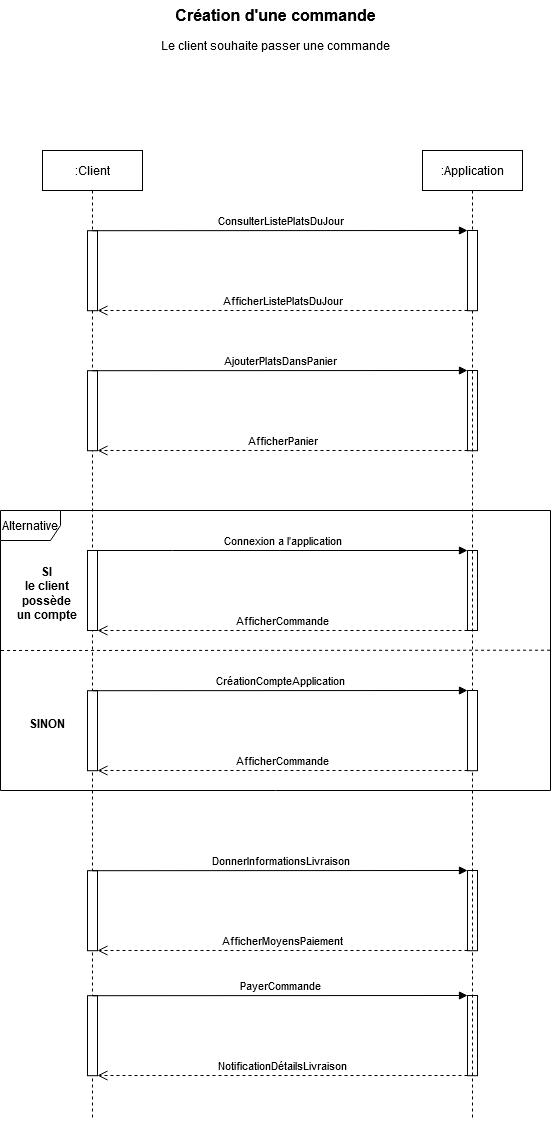

The diagram above was exported from draw.io. Its source (the exported page's mxGraphModel, read from the mxfile embedded in the PNG):
<mxGraphModel dx="2074" dy="1106" grid="1" gridSize="10" guides="1" tooltips="1" connect="1" arrows="1" fold="1" page="1" pageScale="1" pageWidth="827" pageHeight="1169" math="0" shadow="0">
  <root>
    <mxCell id="0" />
    <mxCell id="1" parent="0" />
    <mxCell id="VzBomBVX7HgXpCq8d6OW-4" value="Création d'une commande" style="text;html=1;align=center;verticalAlign=middle;resizable=0;points=[];autosize=1;strokeColor=none;fillColor=none;strokeWidth=1;fontStyle=1;fontSize=16;" parent="1" vertex="1">
      <mxGeometry x="303" y="50" width="220" height="30" as="geometry" />
    </mxCell>
    <mxCell id="VzBomBVX7HgXpCq8d6OW-14" value="Le client souhaite passer une commande" style="text;html=1;align=center;verticalAlign=middle;resizable=0;points=[];autosize=1;strokeColor=none;fillColor=none;" parent="1" vertex="1">
      <mxGeometry x="288" y="80" width="250" height="30" as="geometry" />
    </mxCell>
    <mxCell id="VzBomBVX7HgXpCq8d6OW-27" value=":Client" style="shape=umlLifeline;perimeter=lifelinePerimeter;whiteSpace=wrap;html=1;container=1;dropTarget=0;collapsible=0;recursiveResize=0;outlineConnect=0;portConstraint=eastwest;newEdgeStyle={&quot;edgeStyle&quot;:&quot;elbowEdgeStyle&quot;,&quot;elbow&quot;:&quot;vertical&quot;,&quot;curved&quot;:0,&quot;rounded&quot;:0};" parent="1" vertex="1">
      <mxGeometry x="180" y="200" width="100" height="970" as="geometry" />
    </mxCell>
    <mxCell id="VzBomBVX7HgXpCq8d6OW-50" value="" style="html=1;points=[];perimeter=orthogonalPerimeter;outlineConnect=0;targetShapes=umlLifeline;portConstraint=eastwest;newEdgeStyle={&quot;edgeStyle&quot;:&quot;elbowEdgeStyle&quot;,&quot;elbow&quot;:&quot;vertical&quot;,&quot;curved&quot;:0,&quot;rounded&quot;:0};" parent="VzBomBVX7HgXpCq8d6OW-27" vertex="1">
      <mxGeometry x="45" y="80.19999999999999" width="10" height="80" as="geometry" />
    </mxCell>
    <mxCell id="K-DtrOPmyeC8XMphnXIH-2" value="" style="html=1;points=[];perimeter=orthogonalPerimeter;outlineConnect=0;targetShapes=umlLifeline;portConstraint=eastwest;newEdgeStyle={&quot;edgeStyle&quot;:&quot;elbowEdgeStyle&quot;,&quot;elbow&quot;:&quot;vertical&quot;,&quot;curved&quot;:0,&quot;rounded&quot;:0};" parent="VzBomBVX7HgXpCq8d6OW-27" vertex="1">
      <mxGeometry x="425" y="220" width="10" height="80.2" as="geometry" />
    </mxCell>
    <mxCell id="K-DtrOPmyeC8XMphnXIH-3" value="" style="html=1;points=[];perimeter=orthogonalPerimeter;outlineConnect=0;targetShapes=umlLifeline;portConstraint=eastwest;newEdgeStyle={&quot;edgeStyle&quot;:&quot;elbowEdgeStyle&quot;,&quot;elbow&quot;:&quot;vertical&quot;,&quot;curved&quot;:0,&quot;rounded&quot;:0};" parent="VzBomBVX7HgXpCq8d6OW-27" vertex="1">
      <mxGeometry x="45" y="220.20000000000005" width="10" height="80" as="geometry" />
    </mxCell>
    <mxCell id="K-DtrOPmyeC8XMphnXIH-4" value="AfficherPanier" style="html=1;verticalAlign=bottom;endArrow=open;dashed=1;endSize=8;edgeStyle=elbowEdgeStyle;elbow=vertical;curved=0;rounded=0;" parent="VzBomBVX7HgXpCq8d6OW-27" source="K-DtrOPmyeC8XMphnXIH-2" target="K-DtrOPmyeC8XMphnXIH-3" edge="1">
      <mxGeometry relative="1" as="geometry">
        <mxPoint x="160" y="295.20000000000005" as="targetPoint" />
        <Array as="points">
          <mxPoint x="140" y="300" />
        </Array>
      </mxGeometry>
    </mxCell>
    <mxCell id="K-DtrOPmyeC8XMphnXIH-5" value="AjouterPlatsDansPanier" style="html=1;verticalAlign=bottom;endArrow=block;edgeStyle=elbowEdgeStyle;elbow=vertical;curved=0;rounded=0;" parent="VzBomBVX7HgXpCq8d6OW-27" source="K-DtrOPmyeC8XMphnXIH-3" target="K-DtrOPmyeC8XMphnXIH-2" edge="1">
      <mxGeometry x="0.0009" relative="1" as="geometry">
        <mxPoint x="160" y="220.20000000000005" as="sourcePoint" />
        <mxPoint x="210" y="220" as="targetPoint" />
        <Array as="points">
          <mxPoint x="130" y="220" />
        </Array>
        <mxPoint as="offset" />
      </mxGeometry>
    </mxCell>
    <mxCell id="K-DtrOPmyeC8XMphnXIH-11" value="" style="html=1;points=[];perimeter=orthogonalPerimeter;outlineConnect=0;targetShapes=umlLifeline;portConstraint=eastwest;newEdgeStyle={&quot;edgeStyle&quot;:&quot;elbowEdgeStyle&quot;,&quot;elbow&quot;:&quot;vertical&quot;,&quot;curved&quot;:0,&quot;rounded&quot;:0};" parent="VzBomBVX7HgXpCq8d6OW-27" vertex="1">
      <mxGeometry x="45" y="400" width="10" height="80" as="geometry" />
    </mxCell>
    <mxCell id="K-DtrOPmyeC8XMphnXIH-12" value="" style="html=1;points=[];perimeter=orthogonalPerimeter;outlineConnect=0;targetShapes=umlLifeline;portConstraint=eastwest;newEdgeStyle={&quot;edgeStyle&quot;:&quot;elbowEdgeStyle&quot;,&quot;elbow&quot;:&quot;vertical&quot;,&quot;curved&quot;:0,&quot;rounded&quot;:0};" parent="VzBomBVX7HgXpCq8d6OW-27" vertex="1">
      <mxGeometry x="425" y="400" width="10" height="80" as="geometry" />
    </mxCell>
    <mxCell id="K-DtrOPmyeC8XMphnXIH-13" value="Connexion a l'application" style="html=1;verticalAlign=bottom;endArrow=block;edgeStyle=elbowEdgeStyle;elbow=vertical;curved=0;rounded=0;" parent="VzBomBVX7HgXpCq8d6OW-27" source="K-DtrOPmyeC8XMphnXIH-11" target="K-DtrOPmyeC8XMphnXIH-12" edge="1">
      <mxGeometry relative="1" as="geometry">
        <mxPoint x="100" y="440" as="sourcePoint" />
        <Array as="points">
          <mxPoint x="130" y="400" />
          <mxPoint x="250" y="440" />
        </Array>
      </mxGeometry>
    </mxCell>
    <mxCell id="K-DtrOPmyeC8XMphnXIH-14" value="AfficherCommande" style="html=1;verticalAlign=bottom;endArrow=open;dashed=1;endSize=8;edgeStyle=elbowEdgeStyle;elbow=vertical;curved=0;rounded=0;" parent="VzBomBVX7HgXpCq8d6OW-27" source="K-DtrOPmyeC8XMphnXIH-12" target="K-DtrOPmyeC8XMphnXIH-11" edge="1">
      <mxGeometry relative="1" as="geometry">
        <mxPoint x="100" y="515" as="targetPoint" />
        <Array as="points">
          <mxPoint x="170" y="480" />
          <mxPoint x="60" y="520" />
        </Array>
      </mxGeometry>
    </mxCell>
    <mxCell id="VzBomBVX7HgXpCq8d6OW-64" value="" style="html=1;points=[];perimeter=orthogonalPerimeter;outlineConnect=0;targetShapes=umlLifeline;portConstraint=eastwest;newEdgeStyle={&quot;edgeStyle&quot;:&quot;elbowEdgeStyle&quot;,&quot;elbow&quot;:&quot;vertical&quot;,&quot;curved&quot;:0,&quot;rounded&quot;:0};" parent="VzBomBVX7HgXpCq8d6OW-27" vertex="1">
      <mxGeometry x="45" y="720.2" width="10" height="80" as="geometry" />
    </mxCell>
    <mxCell id="VzBomBVX7HgXpCq8d6OW-65" value="" style="html=1;points=[];perimeter=orthogonalPerimeter;outlineConnect=0;targetShapes=umlLifeline;portConstraint=eastwest;newEdgeStyle={&quot;edgeStyle&quot;:&quot;elbowEdgeStyle&quot;,&quot;elbow&quot;:&quot;vertical&quot;,&quot;curved&quot;:0,&quot;rounded&quot;:0};" parent="VzBomBVX7HgXpCq8d6OW-27" vertex="1">
      <mxGeometry x="425" y="720" width="10" height="80.2" as="geometry" />
    </mxCell>
    <mxCell id="VzBomBVX7HgXpCq8d6OW-66" value="AfficherMoyensPaiement" style="html=1;verticalAlign=bottom;endArrow=open;dashed=1;endSize=8;edgeStyle=elbowEdgeStyle;elbow=vertical;curved=0;rounded=0;" parent="VzBomBVX7HgXpCq8d6OW-27" source="VzBomBVX7HgXpCq8d6OW-65" target="VzBomBVX7HgXpCq8d6OW-64" edge="1">
      <mxGeometry relative="1" as="geometry">
        <mxPoint x="160" y="795.2" as="targetPoint" />
        <Array as="points">
          <mxPoint x="140" y="800" />
        </Array>
      </mxGeometry>
    </mxCell>
    <mxCell id="VzBomBVX7HgXpCq8d6OW-67" value="DonnerInformationsLivraison" style="html=1;verticalAlign=bottom;endArrow=block;edgeStyle=elbowEdgeStyle;elbow=vertical;curved=0;rounded=0;" parent="VzBomBVX7HgXpCq8d6OW-27" source="VzBomBVX7HgXpCq8d6OW-64" target="VzBomBVX7HgXpCq8d6OW-65" edge="1">
      <mxGeometry x="0.0009" relative="1" as="geometry">
        <mxPoint x="160" y="720.2" as="sourcePoint" />
        <mxPoint x="210" y="720" as="targetPoint" />
        <Array as="points">
          <mxPoint x="130" y="720" />
        </Array>
        <mxPoint as="offset" />
      </mxGeometry>
    </mxCell>
    <mxCell id="VzBomBVX7HgXpCq8d6OW-68" value="" style="html=1;points=[];perimeter=orthogonalPerimeter;outlineConnect=0;targetShapes=umlLifeline;portConstraint=eastwest;newEdgeStyle={&quot;edgeStyle&quot;:&quot;elbowEdgeStyle&quot;,&quot;elbow&quot;:&quot;vertical&quot;,&quot;curved&quot;:0,&quot;rounded&quot;:0};" parent="VzBomBVX7HgXpCq8d6OW-27" vertex="1">
      <mxGeometry x="45" y="845.2" width="10" height="80" as="geometry" />
    </mxCell>
    <mxCell id="VzBomBVX7HgXpCq8d6OW-69" value="" style="html=1;points=[];perimeter=orthogonalPerimeter;outlineConnect=0;targetShapes=umlLifeline;portConstraint=eastwest;newEdgeStyle={&quot;edgeStyle&quot;:&quot;elbowEdgeStyle&quot;,&quot;elbow&quot;:&quot;vertical&quot;,&quot;curved&quot;:0,&quot;rounded&quot;:0};" parent="VzBomBVX7HgXpCq8d6OW-27" vertex="1">
      <mxGeometry x="425" y="845" width="10" height="80.2" as="geometry" />
    </mxCell>
    <mxCell id="VzBomBVX7HgXpCq8d6OW-70" value="NotificationDétailsLivraison" style="html=1;verticalAlign=bottom;endArrow=open;dashed=1;endSize=8;edgeStyle=elbowEdgeStyle;elbow=vertical;curved=0;rounded=0;" parent="VzBomBVX7HgXpCq8d6OW-27" source="VzBomBVX7HgXpCq8d6OW-69" target="VzBomBVX7HgXpCq8d6OW-68" edge="1">
      <mxGeometry relative="1" as="geometry">
        <mxPoint x="160" y="920.2" as="targetPoint" />
        <Array as="points">
          <mxPoint x="140" y="925" />
        </Array>
      </mxGeometry>
    </mxCell>
    <mxCell id="VzBomBVX7HgXpCq8d6OW-71" value="PayerCommande" style="html=1;verticalAlign=bottom;endArrow=block;edgeStyle=elbowEdgeStyle;elbow=vertical;curved=0;rounded=0;" parent="VzBomBVX7HgXpCq8d6OW-27" source="VzBomBVX7HgXpCq8d6OW-68" target="VzBomBVX7HgXpCq8d6OW-69" edge="1">
      <mxGeometry x="0.0009" relative="1" as="geometry">
        <mxPoint x="160" y="845.2" as="sourcePoint" />
        <mxPoint x="210" y="845" as="targetPoint" />
        <Array as="points">
          <mxPoint x="130" y="845" />
        </Array>
        <mxPoint as="offset" />
      </mxGeometry>
    </mxCell>
    <mxCell id="VzBomBVX7HgXpCq8d6OW-28" value=":Application" style="shape=umlLifeline;perimeter=lifelinePerimeter;whiteSpace=wrap;html=1;container=1;dropTarget=0;collapsible=0;recursiveResize=0;outlineConnect=0;portConstraint=eastwest;newEdgeStyle={&quot;edgeStyle&quot;:&quot;elbowEdgeStyle&quot;,&quot;elbow&quot;:&quot;vertical&quot;,&quot;curved&quot;:0,&quot;rounded&quot;:0};" parent="1" vertex="1">
      <mxGeometry x="560" y="200" width="100" height="970" as="geometry" />
    </mxCell>
    <mxCell id="VzBomBVX7HgXpCq8d6OW-47" value="" style="html=1;points=[];perimeter=orthogonalPerimeter;outlineConnect=0;targetShapes=umlLifeline;portConstraint=eastwest;newEdgeStyle={&quot;edgeStyle&quot;:&quot;elbowEdgeStyle&quot;,&quot;elbow&quot;:&quot;vertical&quot;,&quot;curved&quot;:0,&quot;rounded&quot;:0};" parent="VzBomBVX7HgXpCq8d6OW-28" vertex="1">
      <mxGeometry x="45" y="80" width="10" height="80.2" as="geometry" />
    </mxCell>
    <mxCell id="K-DtrOPmyeC8XMphnXIH-7" value="" style="html=1;points=[];perimeter=orthogonalPerimeter;outlineConnect=0;targetShapes=umlLifeline;portConstraint=eastwest;newEdgeStyle={&quot;edgeStyle&quot;:&quot;elbowEdgeStyle&quot;,&quot;elbow&quot;:&quot;vertical&quot;,&quot;curved&quot;:0,&quot;rounded&quot;:0};" parent="VzBomBVX7HgXpCq8d6OW-28" vertex="1">
      <mxGeometry x="45" y="540" width="10" height="80.2" as="geometry" />
    </mxCell>
    <mxCell id="K-DtrOPmyeC8XMphnXIH-8" value="" style="html=1;points=[];perimeter=orthogonalPerimeter;outlineConnect=0;targetShapes=umlLifeline;portConstraint=eastwest;newEdgeStyle={&quot;edgeStyle&quot;:&quot;elbowEdgeStyle&quot;,&quot;elbow&quot;:&quot;vertical&quot;,&quot;curved&quot;:0,&quot;rounded&quot;:0};" parent="VzBomBVX7HgXpCq8d6OW-28" vertex="1">
      <mxGeometry x="-335" y="540.2" width="10" height="80" as="geometry" />
    </mxCell>
    <mxCell id="K-DtrOPmyeC8XMphnXIH-9" value="AfficherCommande" style="html=1;verticalAlign=bottom;endArrow=open;dashed=1;endSize=8;edgeStyle=elbowEdgeStyle;elbow=vertical;curved=0;rounded=0;" parent="VzBomBVX7HgXpCq8d6OW-28" source="K-DtrOPmyeC8XMphnXIH-7" target="K-DtrOPmyeC8XMphnXIH-8" edge="1">
      <mxGeometry relative="1" as="geometry">
        <mxPoint x="-220" y="615.2" as="targetPoint" />
        <Array as="points">
          <mxPoint x="-240" y="620" />
        </Array>
      </mxGeometry>
    </mxCell>
    <mxCell id="K-DtrOPmyeC8XMphnXIH-10" value="CréationCompteApplication" style="html=1;verticalAlign=bottom;endArrow=block;edgeStyle=elbowEdgeStyle;elbow=vertical;curved=0;rounded=0;" parent="VzBomBVX7HgXpCq8d6OW-28" source="K-DtrOPmyeC8XMphnXIH-8" target="K-DtrOPmyeC8XMphnXIH-7" edge="1">
      <mxGeometry x="0.0009" relative="1" as="geometry">
        <mxPoint x="-220" y="540.2" as="sourcePoint" />
        <mxPoint x="-170" y="540" as="targetPoint" />
        <Array as="points">
          <mxPoint x="-250" y="540" />
        </Array>
        <mxPoint as="offset" />
      </mxGeometry>
    </mxCell>
    <mxCell id="VzBomBVX7HgXpCq8d6OW-49" value="AfficherListePlatsDuJour" style="html=1;verticalAlign=bottom;endArrow=open;dashed=1;endSize=8;edgeStyle=elbowEdgeStyle;elbow=vertical;curved=0;rounded=0;" parent="1" source="VzBomBVX7HgXpCq8d6OW-47" target="VzBomBVX7HgXpCq8d6OW-50" edge="1">
      <mxGeometry relative="1" as="geometry">
        <mxPoint x="340" y="355.20000000000005" as="targetPoint" />
        <Array as="points">
          <mxPoint x="320" y="360" />
        </Array>
      </mxGeometry>
    </mxCell>
    <mxCell id="VzBomBVX7HgXpCq8d6OW-48" value="ConsulterListePlatsDuJour" style="html=1;verticalAlign=bottom;endArrow=block;edgeStyle=elbowEdgeStyle;elbow=vertical;curved=0;rounded=0;" parent="1" source="VzBomBVX7HgXpCq8d6OW-50" target="VzBomBVX7HgXpCq8d6OW-47" edge="1">
      <mxGeometry x="0.0009" relative="1" as="geometry">
        <mxPoint x="340" y="280.2" as="sourcePoint" />
        <mxPoint x="390" y="280" as="targetPoint" />
        <Array as="points">
          <mxPoint x="310" y="280" />
        </Array>
        <mxPoint as="offset" />
      </mxGeometry>
    </mxCell>
    <mxCell id="VzBomBVX7HgXpCq8d6OW-53" value="Alternative" style="shape=umlFrame;whiteSpace=wrap;html=1;pointerEvents=0;" parent="1" vertex="1">
      <mxGeometry x="138" y="560" width="550" height="280" as="geometry" />
    </mxCell>
    <mxCell id="VzBomBVX7HgXpCq8d6OW-55" value="" style="endArrow=none;dashed=1;html=1;rounded=0;exitX=0.001;exitY=0.5;exitDx=0;exitDy=0;exitPerimeter=0;entryX=1;entryY=0.499;entryDx=0;entryDy=0;entryPerimeter=0;" parent="1" source="VzBomBVX7HgXpCq8d6OW-53" target="VzBomBVX7HgXpCq8d6OW-53" edge="1">
      <mxGeometry width="50" height="50" relative="1" as="geometry">
        <mxPoint x="760" y="1030" as="sourcePoint" />
        <mxPoint x="810" y="980" as="targetPoint" />
      </mxGeometry>
    </mxCell>
    <mxCell id="VzBomBVX7HgXpCq8d6OW-72" value="&lt;div&gt;SI&lt;/div&gt;&lt;div&gt;le client&lt;/div&gt;&lt;div&gt;possède&lt;/div&gt;&lt;div&gt;un compte&lt;br&gt;&lt;/div&gt;" style="text;html=1;align=center;verticalAlign=middle;resizable=0;points=[];autosize=1;strokeColor=none;fillColor=none;fontStyle=1" parent="1" vertex="1">
      <mxGeometry x="144" y="608" width="80" height="70" as="geometry" />
    </mxCell>
    <mxCell id="VzBomBVX7HgXpCq8d6OW-73" value="SINON" style="text;html=1;align=center;verticalAlign=middle;resizable=0;points=[];autosize=1;strokeColor=none;fillColor=none;fontStyle=1" parent="1" vertex="1">
      <mxGeometry x="154" y="758" width="60" height="30" as="geometry" />
    </mxCell>
  </root>
</mxGraphModel>